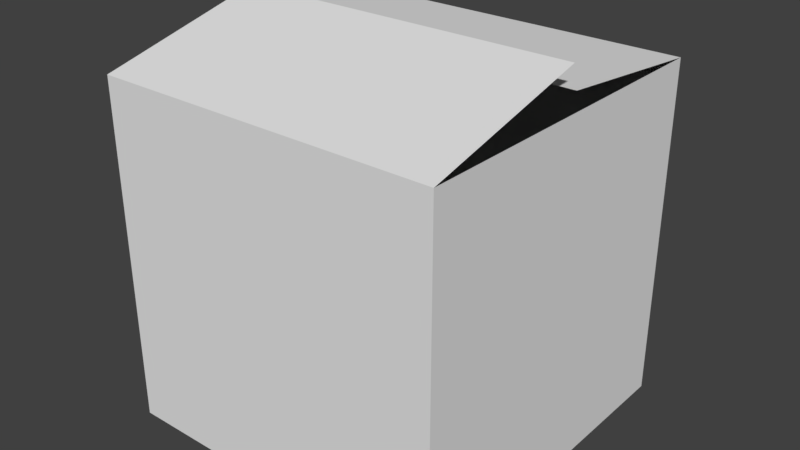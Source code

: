 # Source: box.blend  (saved by Blender 2.77.0; exported with 4.5.12 LTS)
import bpy
from mathutils import Matrix  # noqa: F401  (used for matrix-valued properties, if any)

bpy.ops.wm.read_factory_settings(use_empty=True)
scene = bpy.context.scene
scene.name = 'Scene'

# ---- collections
col_collection_1 = bpy.data.collections.new('Collection 1'); scene.collection.children.link(col_collection_1)

# ---- world
world_world = bpy.data.worlds.new('World'); scene.world = world_world
world_world.color = (0.05088, 0.05088, 0.05088)
world_world.use_sun_shadow = False
world_world.sun_shadow_jitter_overblur = 0.0
world_world.cycles.sampling_method = 'MANUAL'

# ---- meshes
me_cube_001 = bpy.data.meshes.new('Cube.001')
me_cube_001.from_pydata([(-1.0, -1.0, 0.0), (-1.0, -1.0, 2.0), (-1.0, 1.0, 0.0), (-1.0, 1.0, 2.0), (1.0, -1.0, 0.0), (1.0, -1.0, 2.0), (1.0, 1.0, 0.0), (1.0, 1.0, 2.0), (-1.0, -0.0297, 2.242), (1.0, -0.0297, 2.242), (-1.0, 0.005478, 2.105), (1.0, 0.005478, 2.105)], [], [(1, 3, 2, 0), (3, 7, 6, 2), (7, 5, 4, 6), (5, 1, 0, 4), (0, 2, 6, 4), (7, 3, 10, 11), (5, 1, 8, 9)])
me_cube_001.use_remesh_preserve_volume = False
me_cube_001.use_remesh_preserve_attributes = False
me_cube_001.use_mirror_vertex_groups = False
me_cube_001.update()

# ---- objects
ob_cube = bpy.data.objects.new('Cube', me_cube_001)

# ---- transforms, parenting, visibility, modifiers, constraints
ob_cube.location = (0.0, 0.0, 0.0)
ob_cube.lineart.crease_threshold = 0.0

# ---- collection membership
col_collection_1.objects.link(ob_cube)

# ---- scene / render settings (as saved in the file)
scene.frame_start = 1; scene.frame_end = 250; scene.frame_set(1)
scene.render.engine = 'BLENDER_EEVEE_NEXT'
scene.render.resolution_percentage = 50
scene.render.dither_intensity = 0.0
scene.cycles.use_denoising = False
scene.cycles.samples = 128
scene.cycles.sampling_pattern = 'TABULATED_SOBOL'
scene.cycles.light_sampling_threshold = 0.0
scene.cycles.use_adaptive_sampling = False
scene.cycles.use_light_tree = False
scene.cycles.blur_glossy = 0.0
scene.cycles.sample_clamp_indirect = 0.0
scene.view_settings.view_transform = 'Standard'
bpy.context.view_layer.update()

# ---- added for rendering (the .blend has no active camera and no usable light): camera, sun
cam_auto = bpy.data.cameras.new('AutoCamera')
cam_auto.lens = 50.0
cam_auto.sensor_width = 36.0
cam_auto.clip_end = 1000.0
ob_auto_camera = bpy.data.objects.new('AutoCamera', cam_auto)
scene.collection.objects.link(ob_auto_camera)
ob_auto_camera.location = (3.33931, -4.00717, 3.79241)
ob_auto_camera.rotation_euler = (1.09748, -7.21219e-08, 0.694738)
scene.camera = ob_auto_camera
light_auto_sun = bpy.data.lights.new('AutoSun', 'SUN')
light_auto_sun.energy = 3.0
light_auto_sun.angle = 0.0523599
ob_auto_sun = bpy.data.objects.new('AutoSun', light_auto_sun)
scene.collection.objects.link(ob_auto_sun)
ob_auto_sun.rotation_euler = (0.872665, 0.174533, 0.523599)
bpy.context.view_layer.update()
